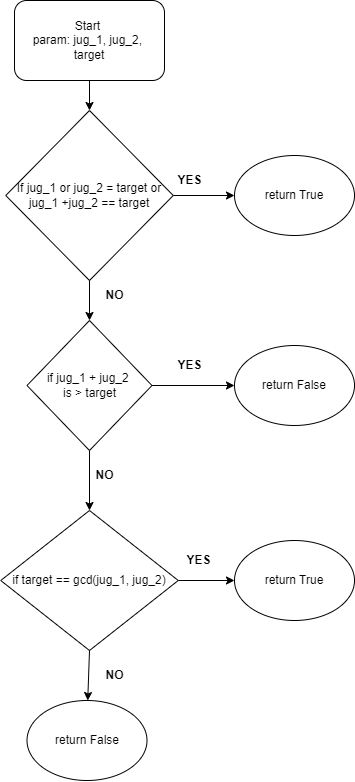

The diagram above was exported from draw.io. Its source (the exported page's mxGraphModel, read from the mxfile embedded in the PNG):
<mxGraphModel dx="1323" dy="832" grid="1" gridSize="10" guides="1" tooltips="1" connect="1" arrows="1" fold="1" page="1" pageScale="1" pageWidth="827" pageHeight="1169" math="0" shadow="0">
  <root>
    <mxCell id="WIyWlLk6GJQsqaUBKTNV-0" />
    <mxCell id="WIyWlLk6GJQsqaUBKTNV-1" parent="WIyWlLk6GJQsqaUBKTNV-0" />
    <mxCell id="nz_bNCnN67kQBCpj6hGt-0" value="Start&amp;nbsp;&lt;br&gt;param: jug_1, jug_2,&amp;nbsp;&lt;br&gt;&lt;div&gt;target&lt;/div&gt;" style="rounded=1;whiteSpace=wrap;html=1;" vertex="1" parent="WIyWlLk6GJQsqaUBKTNV-1">
      <mxGeometry x="360" y="40" width="150" height="80" as="geometry" />
    </mxCell>
    <mxCell id="nz_bNCnN67kQBCpj6hGt-1" value="If jug_1 or jug_2 = target or&lt;br&gt;jug_1 +jug_2 == target" style="rhombus;whiteSpace=wrap;html=1;" vertex="1" parent="WIyWlLk6GJQsqaUBKTNV-1">
      <mxGeometry x="351.25" y="150" width="167.5" height="170" as="geometry" />
    </mxCell>
    <mxCell id="nz_bNCnN67kQBCpj6hGt-2" value="if jug_1 + jug_2&amp;nbsp;&lt;div&gt;is &amp;gt; target&lt;/div&gt;" style="rhombus;whiteSpace=wrap;html=1;" vertex="1" parent="WIyWlLk6GJQsqaUBKTNV-1">
      <mxGeometry x="372.5" y="360" width="125" height="130" as="geometry" />
    </mxCell>
    <mxCell id="nz_bNCnN67kQBCpj6hGt-3" value="if target == gcd(jug_1, jug_2)" style="rhombus;whiteSpace=wrap;html=1;" vertex="1" parent="WIyWlLk6GJQsqaUBKTNV-1">
      <mxGeometry x="346.25" y="550" width="177.5" height="140" as="geometry" />
    </mxCell>
    <mxCell id="nz_bNCnN67kQBCpj6hGt-4" value="" style="endArrow=classic;html=1;rounded=0;exitX=0.5;exitY=1;exitDx=0;exitDy=0;entryX=0.5;entryY=0;entryDx=0;entryDy=0;" edge="1" parent="WIyWlLk6GJQsqaUBKTNV-1" source="nz_bNCnN67kQBCpj6hGt-0" target="nz_bNCnN67kQBCpj6hGt-1">
      <mxGeometry width="50" height="50" relative="1" as="geometry">
        <mxPoint x="340" y="440" as="sourcePoint" />
        <mxPoint x="390" y="390" as="targetPoint" />
      </mxGeometry>
    </mxCell>
    <mxCell id="nz_bNCnN67kQBCpj6hGt-7" value="" style="endArrow=classic;html=1;rounded=0;exitX=0.5;exitY=1;exitDx=0;exitDy=0;entryX=0.5;entryY=0;entryDx=0;entryDy=0;" edge="1" parent="WIyWlLk6GJQsqaUBKTNV-1" source="nz_bNCnN67kQBCpj6hGt-1" target="nz_bNCnN67kQBCpj6hGt-2">
      <mxGeometry width="50" height="50" relative="1" as="geometry">
        <mxPoint x="340" y="340" as="sourcePoint" />
        <mxPoint x="390" y="290" as="targetPoint" />
      </mxGeometry>
    </mxCell>
    <mxCell id="nz_bNCnN67kQBCpj6hGt-8" value="" style="endArrow=classic;html=1;rounded=0;exitX=0.5;exitY=1;exitDx=0;exitDy=0;entryX=0.5;entryY=0;entryDx=0;entryDy=0;" edge="1" parent="WIyWlLk6GJQsqaUBKTNV-1" source="nz_bNCnN67kQBCpj6hGt-2" target="nz_bNCnN67kQBCpj6hGt-3">
      <mxGeometry width="50" height="50" relative="1" as="geometry">
        <mxPoint x="340" y="480" as="sourcePoint" />
        <mxPoint x="390" y="430" as="targetPoint" />
      </mxGeometry>
    </mxCell>
    <mxCell id="nz_bNCnN67kQBCpj6hGt-9" value="return True" style="ellipse;whiteSpace=wrap;html=1;" vertex="1" parent="WIyWlLk6GJQsqaUBKTNV-1">
      <mxGeometry x="580" y="195" width="120" height="80" as="geometry" />
    </mxCell>
    <mxCell id="nz_bNCnN67kQBCpj6hGt-10" value="return False" style="ellipse;whiteSpace=wrap;html=1;" vertex="1" parent="WIyWlLk6GJQsqaUBKTNV-1">
      <mxGeometry x="580" y="385" width="120" height="80" as="geometry" />
    </mxCell>
    <mxCell id="nz_bNCnN67kQBCpj6hGt-11" value="return True" style="ellipse;whiteSpace=wrap;html=1;" vertex="1" parent="WIyWlLk6GJQsqaUBKTNV-1">
      <mxGeometry x="580" y="580" width="120" height="80" as="geometry" />
    </mxCell>
    <mxCell id="nz_bNCnN67kQBCpj6hGt-12" value="" style="endArrow=classic;html=1;rounded=0;exitX=1;exitY=0.5;exitDx=0;exitDy=0;entryX=0;entryY=0.5;entryDx=0;entryDy=0;" edge="1" parent="WIyWlLk6GJQsqaUBKTNV-1" source="nz_bNCnN67kQBCpj6hGt-1" target="nz_bNCnN67kQBCpj6hGt-9">
      <mxGeometry width="50" height="50" relative="1" as="geometry">
        <mxPoint x="700" y="320" as="sourcePoint" />
        <mxPoint x="750" y="270" as="targetPoint" />
      </mxGeometry>
    </mxCell>
    <mxCell id="nz_bNCnN67kQBCpj6hGt-13" value="" style="endArrow=classic;html=1;rounded=0;exitX=1;exitY=0.5;exitDx=0;exitDy=0;entryX=0;entryY=0.5;entryDx=0;entryDy=0;" edge="1" parent="WIyWlLk6GJQsqaUBKTNV-1" source="nz_bNCnN67kQBCpj6hGt-2" target="nz_bNCnN67kQBCpj6hGt-10">
      <mxGeometry width="50" height="50" relative="1" as="geometry">
        <mxPoint x="700" y="320" as="sourcePoint" />
        <mxPoint x="750" y="270" as="targetPoint" />
      </mxGeometry>
    </mxCell>
    <mxCell id="nz_bNCnN67kQBCpj6hGt-14" value="" style="endArrow=classic;html=1;rounded=0;entryX=0;entryY=0.5;entryDx=0;entryDy=0;exitX=1;exitY=0.5;exitDx=0;exitDy=0;" edge="1" parent="WIyWlLk6GJQsqaUBKTNV-1" source="nz_bNCnN67kQBCpj6hGt-3" target="nz_bNCnN67kQBCpj6hGt-11">
      <mxGeometry width="50" height="50" relative="1" as="geometry">
        <mxPoint x="500" y="615" as="sourcePoint" />
        <mxPoint x="590" y="435" as="targetPoint" />
      </mxGeometry>
    </mxCell>
    <mxCell id="nz_bNCnN67kQBCpj6hGt-16" value="return False" style="ellipse;whiteSpace=wrap;html=1;" vertex="1" parent="WIyWlLk6GJQsqaUBKTNV-1">
      <mxGeometry x="372.5" y="740" width="120" height="80" as="geometry" />
    </mxCell>
    <mxCell id="nz_bNCnN67kQBCpj6hGt-17" value="" style="endArrow=classic;html=1;rounded=0;exitX=0.5;exitY=1;exitDx=0;exitDy=0;" edge="1" parent="WIyWlLk6GJQsqaUBKTNV-1" source="nz_bNCnN67kQBCpj6hGt-3" target="nz_bNCnN67kQBCpj6hGt-16">
      <mxGeometry width="50" height="50" relative="1" as="geometry">
        <mxPoint x="700" y="460" as="sourcePoint" />
        <mxPoint x="435" y="739" as="targetPoint" />
      </mxGeometry>
    </mxCell>
    <mxCell id="nz_bNCnN67kQBCpj6hGt-18" value="&lt;b&gt;YES&lt;/b&gt;" style="text;html=1;align=center;verticalAlign=middle;resizable=0;points=[];autosize=1;strokeColor=none;fillColor=none;" vertex="1" parent="WIyWlLk6GJQsqaUBKTNV-1">
      <mxGeometry x="518.75" y="585" width="50" height="30" as="geometry" />
    </mxCell>
    <mxCell id="nz_bNCnN67kQBCpj6hGt-19" value="&lt;b&gt;NO&lt;/b&gt;" style="text;html=1;align=center;verticalAlign=middle;resizable=0;points=[];autosize=1;strokeColor=none;fillColor=none;" vertex="1" parent="WIyWlLk6GJQsqaUBKTNV-1">
      <mxGeometry x="440" y="700" width="40" height="30" as="geometry" />
    </mxCell>
    <mxCell id="nz_bNCnN67kQBCpj6hGt-20" value="&lt;b&gt;YES&lt;/b&gt;" style="text;html=1;align=center;verticalAlign=middle;resizable=0;points=[];autosize=1;strokeColor=none;fillColor=none;" vertex="1" parent="WIyWlLk6GJQsqaUBKTNV-1">
      <mxGeometry x="510" y="205" width="50" height="30" as="geometry" />
    </mxCell>
    <mxCell id="nz_bNCnN67kQBCpj6hGt-23" value="&lt;b&gt;NO&lt;/b&gt;" style="text;html=1;align=center;verticalAlign=middle;resizable=0;points=[];autosize=1;strokeColor=none;fillColor=none;" vertex="1" parent="WIyWlLk6GJQsqaUBKTNV-1">
      <mxGeometry x="440" y="320" width="40" height="30" as="geometry" />
    </mxCell>
    <mxCell id="nz_bNCnN67kQBCpj6hGt-24" value="&lt;b&gt;YES&lt;/b&gt;" style="text;html=1;align=center;verticalAlign=middle;resizable=0;points=[];autosize=1;strokeColor=none;fillColor=none;" vertex="1" parent="WIyWlLk6GJQsqaUBKTNV-1">
      <mxGeometry x="510" y="390" width="50" height="30" as="geometry" />
    </mxCell>
    <mxCell id="nz_bNCnN67kQBCpj6hGt-25" value="&lt;b&gt;NO&lt;/b&gt;" style="text;html=1;align=center;verticalAlign=middle;resizable=0;points=[];autosize=1;strokeColor=none;fillColor=none;" vertex="1" parent="WIyWlLk6GJQsqaUBKTNV-1">
      <mxGeometry x="430" y="500" width="40" height="30" as="geometry" />
    </mxCell>
  </root>
</mxGraphModel>